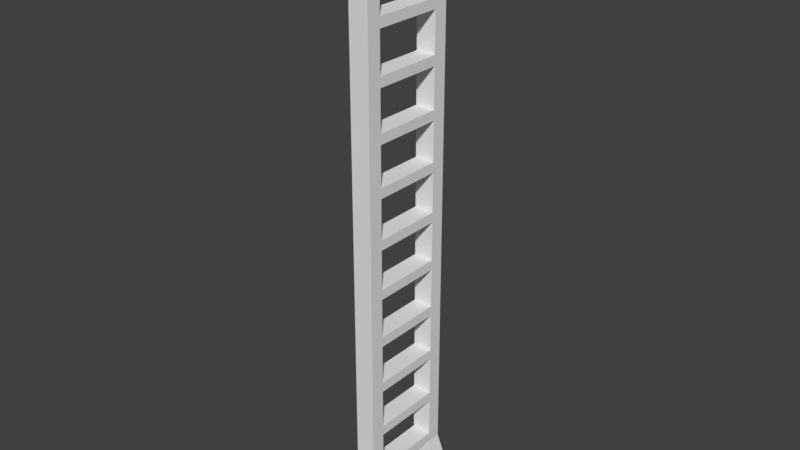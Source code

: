 # Source: Ladder.blend  (saved by Blender 2.78.0; exported with 4.5.12 LTS)
import bpy
from mathutils import Matrix  # noqa: F401  (used for matrix-valued properties, if any)

bpy.ops.wm.read_factory_settings(use_empty=True)
scene = bpy.context.scene
scene.name = 'Scene'

# ---- collections
col_collection_1 = bpy.data.collections.new('Collection 1'); scene.collection.children.link(col_collection_1)

# ---- materials (node trees are filled in below, after node groups)
mat_material_010 = bpy.data.materials.new('Material.010')
mat_material_010.alpha_threshold = 0.0
mat_material_010.use_transparent_shadow = False
mat_material_010.roughness = 0.5
mat_material_010.line_color = (0.0, 0.0, 0.0, 1.0)
mat_material_011 = bpy.data.materials.new('Material.011')
mat_material_011.alpha_threshold = 0.0
mat_material_011.use_transparent_shadow = False
mat_material_011.roughness = 0.5
mat_material_011.line_color = (0.0, 0.0, 0.0, 1.0)
mat_material_012 = bpy.data.materials.new('Material.012')
mat_material_012.alpha_threshold = 0.0
mat_material_012.use_transparent_shadow = False
mat_material_012.roughness = 0.5
mat_material_012.line_color = (0.0, 0.0, 0.0, 1.0)
mat_material_002 = bpy.data.materials.new('Material.002')
mat_material_002.alpha_threshold = 0.0
mat_material_002.use_transparent_shadow = False
mat_material_002.roughness = 0.5
mat_material_002.line_color = (0.0, 0.0, 0.0, 1.0)
mat_material = bpy.data.materials.new('Material')
mat_material.alpha_threshold = 0.0
mat_material.use_transparent_shadow = False
mat_material.roughness = 0.5
mat_material.line_color = (0.0, 0.0, 0.0, 1.0)
mat_material_001 = bpy.data.materials.new('Material.001')
mat_material_001.alpha_threshold = 0.0
mat_material_001.use_transparent_shadow = False
mat_material_001.roughness = 0.5
mat_material_001.line_color = (0.0, 0.0, 0.0, 1.0)
mat_material_013 = bpy.data.materials.new('Material.013')
mat_material_013.alpha_threshold = 0.0
mat_material_013.use_transparent_shadow = False
mat_material_013.roughness = 0.5
mat_material_013.line_color = (0.0, 0.0, 0.0, 1.0)
mat_material_014 = bpy.data.materials.new('Material.014')
mat_material_014.alpha_threshold = 0.0
mat_material_014.use_transparent_shadow = False
mat_material_014.roughness = 0.5
mat_material_014.line_color = (0.0, 0.0, 0.0, 1.0)
mat_material_015 = bpy.data.materials.new('Material.015')
mat_material_015.alpha_threshold = 0.0
mat_material_015.use_transparent_shadow = False
mat_material_015.roughness = 0.5
mat_material_015.line_color = (0.0, 0.0, 0.0, 1.0)
mat_material_016 = bpy.data.materials.new('Material.016')
mat_material_016.alpha_threshold = 0.0
mat_material_016.use_transparent_shadow = False
mat_material_016.roughness = 0.5
mat_material_016.line_color = (0.0, 0.0, 0.0, 1.0)
mat_material_017 = bpy.data.materials.new('Material.017')
mat_material_017.alpha_threshold = 0.0
mat_material_017.use_transparent_shadow = False
mat_material_017.roughness = 0.5
mat_material_017.line_color = (0.0, 0.0, 0.0, 1.0)
mat_material_018 = bpy.data.materials.new('Material.018')
mat_material_018.alpha_threshold = 0.0
mat_material_018.use_transparent_shadow = False
mat_material_018.roughness = 0.5
mat_material_018.line_color = (0.0, 0.0, 0.0, 1.0)

# ---- material node trees

# ---- world
world_world = bpy.data.worlds.new('World'); scene.world = world_world
world_world.color = (0.05088, 0.05088, 0.05088)
world_world.use_sun_shadow = False
world_world.sun_shadow_jitter_overblur = 0.0
world_world.cycles.sampling_method = 'MANUAL'

# ---- meshes
me_cube_008 = bpy.data.meshes.new('Cube.008')
me_cube_008.from_pydata([(1.0, 1.0, -25.5), (1.0, -1.0, -25.5), (-1.0, -1.0, -25.5), (-1.0, 1.0, -25.5), (1.0, 1.0, -24.5), (1.0, -1.0, -24.5), (-1.0, -1.0, -24.5), (-1.0, 1.0, -24.5), (1.0, -0.7107, -25.5), (-1.0, -0.7107, -25.5), (1.0, -0.7107, -24.5), (-1.0, -0.7107, -24.5), (-1.0, 0.7157, -25.5), (-1.0, 0.7157, -24.5), (1.0, 0.7157, -25.5), (1.0, 0.7157, -24.5), (1.0, 0.002523, -25.5), (1.0, 0.002523, -24.5), (-1.0, 0.002524, -25.5), (-1.0, 0.002524, -24.5), (1.0, 1.0, -20.5), (1.0, -1.0, -20.5), (-1.0, -1.0, -20.5), (-1.0, 1.0, -20.5), (1.0, 1.0, -19.5), (1.0, -1.0, -19.5), (-1.0, -1.0, -19.5), (-1.0, 1.0, -19.5), (1.0, -0.7107, -20.5), (-1.0, -0.7107, -20.5), (1.0, -0.7107, -19.5), (-1.0, -0.7107, -19.5), (-1.0, 0.7157, -20.5), (-1.0, 0.7157, -19.5), (1.0, 0.7157, -20.5), (1.0, 0.7157, -19.5), (1.0, 0.002523, -20.5), (1.0, 0.002523, -19.5), (-1.0, 0.002524, -20.5), (-1.0, 0.002524, -19.5), (1.0, 1.0, -15.5), (1.0, -1.0, -15.5), (-1.0, -1.0, -15.5), (-1.0, 1.0, -15.5), (1.0, 1.0, -14.5), (1.0, -1.0, -14.5), (-1.0, -1.0, -14.5), (-1.0, 1.0, -14.5), (1.0, -0.7107, -15.5), (-1.0, -0.7107, -15.5), (1.0, -0.7107, -14.5), (-1.0, -0.7107, -14.5), (-1.0, 0.7157, -15.5), (-1.0, 0.7157, -14.5), (1.0, 0.7157, -15.5), (1.0, 0.7157, -14.5), (1.0, 0.002523, -15.5), (1.0, 0.002523, -14.5), (-1.0, 0.002524, -15.5), (-1.0, 0.002524, -14.5), (1.0, 1.0, -10.5), (1.0, -1.0, -10.5), (-1.0, -1.0, -10.5), (-1.0, 1.0, -10.5), (1.0, -0.7107, -10.5), (-1.0, -0.7107, -10.5), (-1.0, 0.7157, -10.5), (1.0, 0.7157, -10.5), (1.0, 1.0, -9.5), (1.0, -1.0, -9.5), (-1.0, -1.0, -9.5), (-1.0, 1.0, -9.5), (1.0, -0.7107, -9.5), (-1.0, -0.7107, -9.5), (-1.0, 0.7157, -9.5), (1.0, 0.7157, -9.5), (1.0, 0.002523, -10.5), (1.0, 0.002523, -9.5), (-1.0, 0.002524, -10.5), (-1.0, 0.002524, -9.5), (1.0, 1.0, -5.5), (1.0, -1.0, -5.5), (-1.0, -1.0, -5.5), (-1.0, 1.0, -5.5), (1.0, 1.0, -4.5), (1.0, -1.0, -4.5), (-1.0, -1.0, -4.5), (-1.0, 1.0, -4.5), (1.0, -0.7107, -5.5), (-1.0, -0.7107, -5.5), (1.0, -0.7107, -4.5), (-1.0, -0.7107, -4.5), (-1.0, 0.7157, -5.5), (-1.0, 0.7157, -4.5), (1.0, 0.7157, -5.5), (1.0, 0.7157, -4.5), (1.0, 0.002523, -5.5), (1.0, 0.002523, -4.5), (-1.0, 0.002524, -5.5), (-1.0, 0.002524, -4.5), (1.0, 1.0, -0.5), (1.0, -1.0, -0.5), (-1.0, -1.0, -0.5), (-1.0, 1.0, -0.5), (1.0, 1.0, 0.5), (1.0, -1.0, 0.5), (-1.0, -1.0, 0.5), (-1.0, 1.0, 0.5), (1.0, -0.7107, -0.5), (-1.0, -0.7107, -0.5), (1.0, -0.7107, 0.5), (-1.0, -0.7107, 0.5), (-1.0, 0.7157, -0.5), (-1.0, 0.7157, 0.5), (1.0, 0.7157, -0.5), (1.0, 0.7157, 0.5), (1.0, 0.002523, -0.5), (1.0, 0.002523, 0.5), (-1.0, 0.002524, -0.5), (-1.0, 0.002524, 0.5), (1.5, 1.071, 4.803), (1.5, -1.072, 4.803), (-1.754, -1.072, 3.469), (-1.754, 1.071, 3.469), (1.5, -0.6384, 4.803), (-1.754, -0.6384, 3.469), (-1.754, 0.6447, 3.469), (1.5, 0.6447, 4.803), (1.0, 1.0, -55.5), (1.0, -1.0, -55.5), (-1.0, -1.0, -55.5), (-1.0, 1.0, -55.5), (1.0, 1.0, -54.5), (1.0, -1.0, -54.5), (-1.0, -1.0, -54.5), (-1.0, 1.0, -54.5), (1.0, -0.7107, -55.5), (-1.0, -0.7107, -55.5), (1.0, -0.7107, -54.5), (-1.0, -0.7107, -54.5), (-1.0, 0.7157, -55.5), (-1.0, 0.7157, -54.5), (1.0, 0.7157, -55.5), (1.0, 0.7157, -54.5), (1.0, 1.0, -50.5), (1.0, -1.0, -50.5), (-1.0, -1.0, -50.5), (-1.0, 1.0, -50.5), (1.0, 1.0, -49.5), (1.0, -1.0, -49.5), (-1.0, -1.0, -49.5), (-1.0, 1.0, -49.5), (1.0, -0.7107, -50.5), (-1.0, -0.7107, -50.5), (1.0, -0.7107, -49.5), (-1.0, -0.7107, -49.5), (-1.0, 0.7157, -50.5), (-1.0, 0.7157, -49.5), (1.0, 0.7157, -50.5), (1.0, 0.7157, -49.5), (1.0, 0.002523, -50.5), (1.0, 0.002523, -49.5), (-1.0, 0.002524, -50.5), (-1.0, 0.002524, -49.5), (1.0, 1.0, -45.5), (1.0, -1.0, -45.5), (-1.0, -1.0, -45.5), (-1.0, 1.0, -45.5), (1.0, 1.0, -44.5), (1.0, -1.0, -44.5), (-1.0, -1.0, -44.5), (-1.0, 1.0, -44.5), (1.0, -0.7107, -45.5), (-1.0, -0.7107, -45.5), (1.0, -0.7107, -44.5), (-1.0, -0.7107, -44.5), (-1.0, 0.7157, -45.5), (-1.0, 0.7157, -44.5), (1.0, 0.7157, -45.5), (1.0, 0.7157, -44.5), (1.0, 0.002523, -45.5), (1.0, 0.002523, -44.5), (-1.0, 0.002524, -45.5), (-1.0, 0.002524, -44.5), (1.0, 1.0, -40.5), (1.0, -1.0, -40.5), (-1.0, -1.0, -40.5), (-1.0, 1.0, -40.5), (1.0, -0.7107, -40.5), (-1.0, -0.7107, -40.5), (-1.0, 0.7157, -40.5), (1.0, 0.7157, -40.5), (1.0, 1.0, -39.5), (1.0, -1.0, -39.5), (-1.0, -1.0, -39.5), (-1.0, 1.0, -39.5), (1.0, -0.7107, -39.5), (-1.0, -0.7107, -39.5), (-1.0, 0.7157, -39.5), (1.0, 0.7157, -39.5), (1.0, 0.002523, -40.5), (1.0, 0.002523, -39.5), (-1.0, 0.002524, -40.5), (-1.0, 0.002524, -39.5), (1.0, 1.0, -35.5), (1.0, -1.0, -35.5), (-1.0, -1.0, -35.5), (-1.0, 1.0, -35.5), (1.0, 1.0, -34.5), (1.0, -1.0, -34.5), (-1.0, -1.0, -34.5), (-1.0, 1.0, -34.5), (1.0, -0.7107, -35.5), (-1.0, -0.7107, -35.5), (1.0, -0.7107, -34.5), (-1.0, -0.7107, -34.5), (-1.0, 0.7157, -35.5), (-1.0, 0.7157, -34.5), (1.0, 0.7157, -35.5), (1.0, 0.7157, -34.5), (1.0, 0.002523, -35.5), (1.0, 0.002523, -34.5), (-1.0, 0.002524, -35.5), (-1.0, 0.002524, -34.5), (1.0, 1.0, -30.5), (1.0, -1.0, -30.5), (-1.0, -1.0, -30.5), (-1.0, 1.0, -30.5), (1.0, 1.0, -29.5), (1.0, -1.0, -29.5), (-1.0, -1.0, -29.5), (-1.0, 1.0, -29.5), (1.0, -0.7107, -30.5), (-1.0, -0.7107, -30.5), (1.0, -0.7107, -29.5), (-1.0, -0.7107, -29.5), (-1.0, 0.7157, -30.5), (-1.0, 0.7157, -29.5), (1.0, 0.7157, -30.5), (1.0, 0.7157, -29.5), (1.0, 0.002523, -30.5), (1.0, 0.002523, -29.5), (-1.0, 0.002524, -30.5), (-1.0, 0.002524, -29.5)], [], [(8, 1, 2, 9), (10, 11, 29, 28), (8, 10, 5, 1), (1, 5, 6, 2), (12, 13, 7, 3), (4, 0, 3, 7), (2, 6, 11, 9), (16, 17, 10, 8), (17, 19, 11, 10), (16, 8, 9, 18), (0, 14, 12, 3), (7, 13, 32, 23), (0, 4, 15, 14), (18, 19, 13, 12), (9, 11, 19, 18), (14, 16, 18, 12), (15, 13, 19, 17), (14, 15, 17, 16), (28, 21, 22, 29), (25, 30, 48, 41), (28, 30, 25, 21), (21, 25, 26, 22), (32, 33, 27, 23), (24, 20, 23, 27), (22, 26, 31, 29), (36, 37, 30, 28), (37, 39, 31, 30), (36, 28, 29, 38), (20, 34, 32, 23), (26, 25, 41, 42), (20, 24, 35, 34), (38, 39, 33, 32), (29, 31, 39, 38), (34, 36, 38, 32), (35, 33, 39, 37), (34, 35, 37, 36), (6, 5, 21, 22), (5, 10, 28, 21), (11, 6, 22, 29), (4, 7, 23, 20), (13, 15, 34, 32), (15, 4, 20, 34), (48, 41, 42, 49), (47, 53, 66, 63), (48, 50, 45, 41), (41, 45, 46, 42), (52, 53, 47, 43), (44, 40, 43, 47), (42, 46, 51, 49), (56, 57, 50, 48), (57, 59, 51, 50), (56, 48, 49, 58), (40, 54, 52, 43), (51, 46, 62, 65), (40, 44, 55, 54), (58, 59, 53, 52), (49, 51, 59, 58), (54, 56, 58, 52), (55, 53, 59, 57), (54, 55, 57, 56), (31, 26, 42, 49), (27, 33, 52, 43), (24, 27, 43, 40), (30, 31, 49, 48), (33, 35, 54, 52), (35, 24, 40, 54), (64, 65, 62, 61), (60, 63, 66, 67), (44, 47, 63, 60), (50, 51, 65, 64), (53, 55, 67, 66), (55, 44, 60, 67), (46, 45, 61, 62), (45, 50, 64, 61), (72, 73, 89, 88), (64, 72, 69, 61), (61, 69, 70, 62), (66, 74, 71, 63), (68, 60, 63, 71), (62, 70, 73, 65), (76, 77, 72, 64), (77, 79, 73, 72), (76, 64, 65, 78), (71, 74, 92, 83), (60, 68, 75, 67), (78, 79, 74, 66), (65, 73, 79, 78), (67, 76, 78, 66), (75, 74, 79, 77), (67, 75, 77, 76), (88, 81, 82, 89), (85, 90, 108, 101), (88, 90, 85, 81), (81, 85, 86, 82), (92, 93, 87, 83), (84, 80, 83, 87), (82, 86, 91, 89), (96, 97, 90, 88), (97, 99, 91, 90), (96, 88, 89, 98), (80, 94, 92, 83), (86, 85, 101, 102), (80, 84, 95, 94), (98, 99, 93, 92), (89, 91, 99, 98), (94, 96, 98, 92), (95, 93, 99, 97), (94, 95, 97, 96), (70, 69, 81, 82), (69, 72, 88, 81), (73, 70, 82, 89), (68, 71, 83, 80), (74, 75, 94, 92), (75, 68, 80, 94), (108, 101, 102, 109), (107, 113, 126, 123), (108, 110, 105, 101), (101, 105, 106, 102), (112, 113, 107, 103), (104, 100, 103, 107), (102, 106, 111, 109), (116, 117, 110, 108), (117, 119, 111, 110), (116, 108, 109, 118), (100, 114, 112, 103), (111, 106, 122, 125), (100, 104, 115, 114), (118, 119, 113, 112), (109, 111, 119, 118), (114, 116, 118, 112), (115, 113, 119, 117), (114, 115, 117, 116), (91, 86, 102, 109), (87, 93, 112, 103), (84, 87, 103, 100), (90, 91, 109, 108), (93, 95, 114, 112), (95, 84, 100, 114), (124, 125, 122, 121), (120, 123, 126, 127), (104, 107, 123, 120), (110, 111, 125, 124), (113, 115, 127, 126), (115, 104, 120, 127), (106, 105, 121, 122), (105, 110, 124, 121), (136, 129, 130, 137), (138, 139, 153, 152), (136, 138, 133, 129), (129, 133, 134, 130), (140, 141, 135, 131), (132, 128, 131, 135), (130, 134, 139, 137), (128, 142, 140, 131), (135, 141, 156, 147), (128, 132, 143, 142), (152, 145, 146, 153), (149, 154, 172, 165), (152, 154, 149, 145), (145, 149, 150, 146), (156, 157, 151, 147), (148, 144, 147, 151), (146, 150, 155, 153), (160, 161, 154, 152), (161, 163, 155, 154), (160, 152, 153, 162), (144, 158, 156, 147), (150, 149, 165, 166), (144, 148, 159, 158), (162, 163, 157, 156), (153, 155, 163, 162), (158, 160, 162, 156), (159, 157, 163, 161), (158, 159, 161, 160), (134, 133, 145, 146), (133, 138, 152, 145), (139, 134, 146, 153), (132, 135, 147, 144), (141, 143, 158, 156), (143, 132, 144, 158), (172, 165, 166, 173), (171, 177, 190, 187), (172, 174, 169, 165), (165, 169, 170, 166), (176, 177, 171, 167), (168, 164, 167, 171), (166, 170, 175, 173), (180, 181, 174, 172), (181, 183, 175, 174), (180, 172, 173, 182), (164, 178, 176, 167), (175, 170, 186, 189), (164, 168, 179, 178), (182, 183, 177, 176), (173, 175, 183, 182), (178, 180, 182, 176), (179, 177, 183, 181), (178, 179, 181, 180), (155, 150, 166, 173), (151, 157, 176, 167), (148, 151, 167, 164), (154, 155, 173, 172), (157, 159, 178, 176), (159, 148, 164, 178), (188, 189, 186, 185), (184, 187, 190, 191), (168, 171, 187, 184), (174, 175, 189, 188), (177, 179, 191, 190), (179, 168, 184, 191), (170, 169, 185, 186), (169, 174, 188, 185), (196, 197, 213, 212), (188, 196, 193, 185), (185, 193, 194, 186), (190, 198, 195, 187), (192, 184, 187, 195), (186, 194, 197, 189), (200, 201, 196, 188), (201, 203, 197, 196), (200, 188, 189, 202), (195, 198, 216, 207), (184, 192, 199, 191), (202, 203, 198, 190), (189, 197, 203, 202), (191, 200, 202, 190), (199, 198, 203, 201), (191, 199, 201, 200), (212, 205, 206, 213), (209, 214, 232, 225), (212, 214, 209, 205), (205, 209, 210, 206), (216, 217, 211, 207), (208, 204, 207, 211), (206, 210, 215, 213), (220, 221, 214, 212), (221, 223, 215, 214), (220, 212, 213, 222), (204, 218, 216, 207), (210, 209, 225, 226), (204, 208, 219, 218), (222, 223, 217, 216), (213, 215, 223, 222), (218, 220, 222, 216), (219, 217, 223, 221), (218, 219, 221, 220), (194, 193, 205, 206), (193, 196, 212, 205), (197, 194, 206, 213), (192, 195, 207, 204), (198, 199, 218, 216), (199, 192, 204, 218), (232, 225, 226, 233), (231, 237, 12, 3), (232, 234, 229, 225), (225, 229, 230, 226), (236, 237, 231, 227), (228, 224, 227, 231), (226, 230, 235, 233), (240, 241, 234, 232), (241, 243, 235, 234), (240, 232, 233, 242), (224, 238, 236, 227), (235, 230, 2, 9), (224, 228, 239, 238), (242, 243, 237, 236), (233, 235, 243, 242), (238, 240, 242, 236), (239, 237, 243, 241), (238, 239, 241, 240), (215, 210, 226, 233), (211, 217, 236, 227), (208, 211, 227, 224), (214, 215, 233, 232), (217, 219, 238, 236), (219, 208, 224, 238), (228, 231, 3, 0), (234, 235, 9, 8), (237, 239, 14, 12), (239, 228, 0, 14), (230, 229, 1, 2), (229, 234, 8, 1), (143, 141, 140, 142), (139, 138, 136, 137)])
me_cube_008.polygons.foreach_set('material_index', [4, 4, 4, 4, 4, 4, 4, 4, 4, 4, 4, 4, 4, 4, 4, 4, 4, 4, 5, 5, 5, 5, 5, 5, 5, 5, 5, 5, 5, 5, 5, 5, 5, 5, 5, 5, 4, 4, 4, 4, 4, 4, 3, 3, 3, 3, 3, 3, 3, 3, 3, 3, 3, 3, 3, 3, 3, 3, 3, 3, 5, 5, 5, 5, 5, 5, 3, 3, 3, 3, 3, 3, 3, 3, 1, 1, 1, 1, 1, 1, 1, 1, 1, 1, 1, 1, 1, 1, 1, 1, 2, 2, 2, 2, 2, 2, 2, 2, 2, 2, 2, 2, 2, 2, 2, 2, 2, 2, 1, 1, 1, 1, 1, 1, 0, 0, 0, 0, 0, 0, 0, 0, 0, 0, 0, 0, 0, 0, 0, 0, 0, 0, 2, 2, 2, 2, 2, 2, 0, 0, 0, 0, 0, 0, 0, 0, 10, 10, 10, 10, 10, 10, 10, 10, 10, 10, 11, 11, 11, 11, 11, 11, 11, 11, 11, 11, 11, 11, 11, 11, 11, 11, 11, 11, 10, 10, 10, 10, 10, 10, 9, 9, 9, 9, 9, 9, 9, 9, 9, 9, 9, 9, 9, 9, 9, 9, 9, 9, 11, 11, 11, 11, 11, 11, 9, 9, 9, 9, 9, 9, 9, 9, 7, 7, 7, 7, 7, 7, 7, 7, 7, 7, 7, 7, 7, 7, 7, 7, 8, 8, 8, 8, 8, 8, 8, 8, 8, 8, 8, 8, 8, 8, 8, 8, 8, 8, 7, 7, 7, 7, 7, 7, 6, 6, 6, 6, 6, 6, 6, 6, 6, 6, 6, 6, 6, 6, 6, 6, 6, 6, 8, 8, 8, 8, 8, 8, 6, 6, 6, 6, 6, 6, 10, 10])
_uv = me_cube_008.uv_layers.new(name='UVMap')
_uv.uv.foreach_set('vector', [0.9291, 0.2421, 0.9411, 0.2421, 0.9411, 0.2753, 0.9291, 0.2753, 0.7758, 0.3416, 0.6931, 0.3416, 0.6931, 0.2753, 0.7758, 0.2753, 0.283, 0.4973, 0.283, 0.5139, 0.271, 0.5139, 0.271, 0.4973, 0.2577, 0.4976, 0.2574, 0.5142, 0.1748, 0.5139, 0.1751, 0.4973, 0.3713, 0.4973, 0.3713, 0.5139, 0.3595, 0.5139, 0.3595, 0.4973, 0.1234, 0.4858, 0.1237, 0.5024, 0.04109, 0.5027, 0.04075, 0.4861, 0.4422, 0.4973, 0.4422, 0.5139, 0.4302, 0.5139, 0.4302, 0.4973, 0.3124, 0.4973, 0.3124, 0.5139, 0.283, 0.5139, 0.283, 0.4973, 0.5336, 0.3582, 0.5336, 0.3913, 0.5041, 0.3913, 0.5041, 0.3582, 0.8996, 0.2421, 0.9291, 0.2421, 0.9291, 0.2753, 0.8996, 0.2753, 0.8584, 0.2421, 0.8702, 0.2421, 0.8702, 0.2753, 0.8584, 0.2753, 0.3595, 0.5139, 0.3713, 0.5139, 0.3713, 0.5802, 0.3595, 0.5802, 0.3537, 0.4973, 0.3537, 0.5139, 0.3419, 0.5139, 0.3419, 0.4973, 0.4008, 0.4973, 0.4008, 0.5139, 0.3713, 0.5139, 0.3713, 0.4973, 0.4302, 0.4973, 0.4302, 0.5139, 0.4008, 0.5139, 0.4008, 0.4973, 0.8702, 0.2421, 0.8996, 0.2421, 0.8996, 0.2753, 0.8702, 0.2753, 0.5631, 0.3582, 0.5631, 0.3913, 0.5336, 0.3913, 0.5336, 0.3582, 0.3419, 0.4973, 0.3419, 0.5139, 0.3124, 0.5139, 0.3124, 0.4973, 0.9291, 0.1427, 0.9411, 0.1427, 0.9411, 0.1758, 0.9291, 0.1758, 0.271, 0.5968, 0.283, 0.5968, 0.283, 0.6631, 0.271, 0.6631, 0.283, 0.5802, 0.283, 0.5968, 0.271, 0.5968, 0.271, 0.5802, 0.256, 0.5805, 0.2557, 0.5971, 0.173, 0.5968, 0.1734, 0.5802, 0.3713, 0.5802, 0.3713, 0.5968, 0.3595, 0.5968, 0.3595, 0.5802, 0.1217, 0.4029, 0.122, 0.4195, 0.03938, 0.4198, 0.03903, 0.4032, 0.4422, 0.5802, 0.4422, 0.5968, 0.4302, 0.5968, 0.4302, 0.5802, 0.3124, 0.5802, 0.3124, 0.5968, 0.283, 0.5968, 0.283, 0.5802, 0.8879, 0.3416, 0.8879, 0.3747, 0.8584, 0.3747, 0.8584, 0.3416, 0.8996, 0.1427, 0.9291, 0.1427, 0.9291, 0.1758, 0.8996, 0.1758, 0.8584, 0.1427, 0.8702, 0.1427, 0.8702, 0.1758, 0.8584, 0.1758, 0.173, 0.5968, 0.2557, 0.5971, 0.2543, 0.6634, 0.1717, 0.6631, 0.3537, 0.5802, 0.3537, 0.5968, 0.3419, 0.5968, 0.3419, 0.5802, 0.4008, 0.5802, 0.4008, 0.5968, 0.3713, 0.5968, 0.3713, 0.5802, 0.4302, 0.5802, 0.4302, 0.5968, 0.4008, 0.5968, 0.4008, 0.5802, 0.8702, 0.1427, 0.8996, 0.1427, 0.8996, 0.1758, 0.8702, 0.1758, 0.9174, 0.3416, 0.9174, 0.3747, 0.8879, 0.3747, 0.8879, 0.3416, 0.3419, 0.5802, 0.3419, 0.5968, 0.3124, 0.5968, 0.3124, 0.5802, 0.1748, 0.5139, 0.2574, 0.5142, 0.256, 0.5805, 0.1734, 0.5802, 0.271, 0.5139, 0.283, 0.5139, 0.283, 0.5802, 0.271, 0.5802, 0.4302, 0.5139, 0.4422, 0.5139, 0.4422, 0.5802, 0.4302, 0.5802, 0.1234, 0.4858, 0.04075, 0.4861, 0.03938, 0.4198, 0.122, 0.4195, 0.7758, 0.209, 0.6931, 0.209, 0.6931, 0.1427, 0.7758, 0.1427, 0.3419, 0.5139, 0.3537, 0.5139, 0.3537, 0.5802, 0.3419, 0.5802, 0.8465, 0.3416, 0.8584, 0.3416, 0.8584, 0.3747, 0.8465, 0.3747, 0.3595, 0.6797, 0.3713, 0.6797, 0.3713, 0.746, 0.3595, 0.746, 0.283, 0.6631, 0.283, 0.6797, 0.271, 0.6797, 0.271, 0.6631, 0.2543, 0.6634, 0.254, 0.6799, 0.1713, 0.6797, 0.1717, 0.6631, 0.3713, 0.6631, 0.3713, 0.6797, 0.3595, 0.6797, 0.3595, 0.6631, 0.12, 0.3201, 0.1203, 0.3366, 0.03766, 0.3369, 0.03732, 0.3203, 0.4422, 0.6631, 0.4422, 0.6797, 0.4302, 0.6797, 0.4302, 0.6631, 0.3124, 0.6631, 0.3124, 0.6797, 0.283, 0.6797, 0.283, 0.6631, 0.9705, 0.1427, 0.9705, 0.1758, 0.9411, 0.1758, 0.9411, 0.1427, 0.817, 0.3416, 0.8465, 0.3416, 0.8465, 0.3747, 0.817, 0.3747, 0.7758, 0.3416, 0.7875, 0.3416, 0.7875, 0.3747, 0.7758, 0.3747, 0.4302, 0.6797, 0.4422, 0.6797, 0.4422, 0.746, 0.4302, 0.746, 0.3537, 0.6631, 0.3537, 0.6797, 0.3419, 0.6797, 0.3419, 0.6631, 0.4008, 0.6631, 0.4008, 0.6797, 0.3713, 0.6797, 0.3713, 0.6631, 0.4302, 0.6631, 0.4302, 0.6797, 0.4008, 0.6797, 0.4008, 0.6631, 0.7875, 0.3416, 0.817, 0.3416, 0.817, 0.3747, 0.7875, 0.3747, 1.0, 0.1427, 1.0, 0.1758, 0.9705, 0.1758, 0.9705, 0.1427, 0.3419, 0.6631, 0.3419, 0.6797, 0.3124, 0.6797, 0.3124, 0.6631, 0.4302, 0.5968, 0.4422, 0.5968, 0.4422, 0.6631, 0.4302, 0.6631, 0.3595, 0.5968, 0.3713, 0.5968, 0.3713, 0.6631, 0.3595, 0.6631, 0.1217, 0.4029, 0.03903, 0.4032, 0.03766, 0.3369, 0.1203, 0.3366, 0.8584, 0.209, 0.7758, 0.209, 0.7758, 0.1427, 0.8584, 0.1427, 0.7758, 0.2753, 0.6931, 0.2753, 0.6931, 0.209, 0.7758, 0.209, 0.3419, 0.5968, 0.3537, 0.5968, 0.3537, 0.6631, 0.3419, 0.6631, 0.575, 0.3582, 0.575, 0.3913, 0.5631, 0.3913, 0.5631, 0.3582, 0.5985, 0.3582, 0.5985, 0.3913, 0.5868, 0.3913, 0.5868, 0.3582, 0.12, 0.3201, 0.03732, 0.3203, 0.03595, 0.254, 0.1186, 0.2537, 0.6105, 0.2753, 0.6931, 0.2753, 0.6931, 0.3416, 0.6105, 0.3416, 0.6105, 0.2919, 0.5278, 0.2919, 0.5278, 0.2255, 0.6105, 0.2255, 0.3419, 0.6797, 0.3537, 0.6797, 0.3537, 0.746, 0.3419, 0.746, 0.1713, 0.6797, 0.254, 0.6799, 0.2526, 0.7463, 0.17, 0.746, 0.271, 0.6797, 0.283, 0.6797, 0.283, 0.746, 0.271, 0.746, 0.7758, 0.2753, 0.8584, 0.2753, 0.8584, 0.3416, 0.7758, 0.3416, 0.283, 0.746, 0.283, 0.7626, 0.271, 0.7626, 0.271, 0.746, 0.2526, 0.7463, 0.2523, 0.7628, 0.1696, 0.7626, 0.17, 0.746, 0.3713, 0.746, 0.3713, 0.7626, 0.3595, 0.7626, 0.3595, 0.746, 0.1183, 0.2372, 0.1186, 0.2537, 0.03595, 0.254, 0.03561, 0.2374, 0.4422, 0.746, 0.4422, 0.7626, 0.4302, 0.7626, 0.4302, 0.746, 0.3124, 0.746, 0.3124, 0.7626, 0.283, 0.7626, 0.283, 0.746, 0.9397, 0.1326, 0.9397, 0.09947, 0.9692, 0.09947, 0.9692, 0.1326, 0.8879, 0.3416, 0.8584, 0.3416, 0.8584, 0.3084, 0.8879, 0.3084, 0.3595, 0.7626, 0.3713, 0.7626, 0.3713, 0.8289, 0.3595, 0.8289, 0.3537, 0.746, 0.3537, 0.7626, 0.3419, 0.7626, 0.3419, 0.746, 0.4008, 0.746, 0.4008, 0.7626, 0.3713, 0.7626, 0.3713, 0.746, 0.4302, 0.746, 0.4302, 0.7626, 0.4008, 0.7626, 0.4008, 0.746, 0.9174, 0.3416, 0.8879, 0.3416, 0.8879, 0.3084, 0.9174, 0.3084, 0.9102, 0.1326, 0.9102, 0.09947, 0.9397, 0.09947, 0.9397, 0.1326, 0.3419, 0.746, 0.3419, 0.7626, 0.3124, 0.7626, 0.3124, 0.746, 0.9291, 0.209, 0.9411, 0.209, 0.9411, 0.2421, 0.9291, 0.2421, 0.271, 0.8455, 0.283, 0.8455, 0.283, 0.9118, 0.271, 0.9118, 0.283, 0.8289, 0.283, 0.8455, 0.271, 0.8455, 0.271, 0.8289, 0.2509, 0.8291, 0.2506, 0.8457, 0.1679, 0.8454, 0.1683, 0.8289, 0.3713, 0.8289, 0.3713, 0.8455, 0.3595, 0.8455, 0.3595, 0.8289, 0.1165, 0.1543, 0.1169, 0.1709, 0.03424, 0.1711, 0.0339, 0.1546, 0.4422, 0.8289, 0.4422, 0.8455, 0.4302, 0.8455, 0.4302, 0.8289, 0.3124, 0.8289, 0.3124, 0.8455, 0.283, 0.8455, 0.283, 0.8289, 0.9397, 0.03314, 0.9397, 0.06629, 0.9102, 0.06629, 0.9102, 0.03314, 0.8996, 0.209, 0.9291, 0.209, 0.9291, 0.2421, 0.8996, 0.2421, 0.8584, 0.209, 0.8702, 0.209, 0.8702, 0.2421, 0.8584, 0.2421, 0.1679, 0.8454, 0.2506, 0.8457, 0.2492, 0.912, 0.1665, 0.9118, 0.3537, 0.8289, 0.3537, 0.8455, 0.3419, 0.8455, 0.3419, 0.8289, 0.4008, 0.8289, 0.4008, 0.8455, 0.3713, 0.8455, 0.3713, 0.8289, 0.4302, 0.8289, 0.4302, 0.8455, 0.4008, 0.8455, 0.4008, 0.8289, 0.8702, 0.209, 0.8996, 0.209, 0.8996, 0.2421, 0.8702, 0.2421, 0.9692, 0.03314, 0.9692, 0.06629, 0.9397, 0.06629, 0.9397, 0.03314, 0.3419, 0.8289, 0.3419, 0.8455, 0.3124, 0.8455, 0.3124, 0.8289, 0.1696, 0.7626, 0.2523, 0.7628, 0.2509, 0.8291, 0.1683, 0.8289, 0.271, 0.7626, 0.283, 0.7626, 0.283, 0.8289, 0.271, 0.8289, 0.4302, 0.7626, 0.4422, 0.7626, 0.4422, 0.8289, 0.4302, 0.8289, 0.1183, 0.2372, 0.03561, 0.2374, 0.03424, 0.1711, 0.1169, 0.1709, 0.7449, 0.1326, 0.6623, 0.1326, 0.6623, 0.06631, 0.7449, 0.06631, 0.3419, 0.7626, 0.3537, 0.7626, 0.3537, 0.8289, 0.3419, 0.8289, 0.9291, 0.1758, 0.9411, 0.1758, 0.9411, 0.209, 0.9291, 0.209, 0.3595, 0.9283, 0.3713, 0.9283, 0.3742, 0.9776, 0.3566, 0.9776, 0.283, 0.9118, 0.283, 0.9284, 0.271, 0.9284, 0.271, 0.9118, 0.2492, 0.912, 0.2488, 0.9286, 0.1662, 0.9283, 0.1665, 0.9118, 0.3713, 0.9118, 0.3713, 0.9283, 0.3595, 0.9283, 0.3595, 0.9118, 0.1148, 0.0714, 0.1152, 0.08797, 0.03252, 0.08825, 0.03218, 0.07167, 0.4422, 0.9118, 0.4422, 0.9283, 0.4302, 0.9283, 0.4302, 0.9118, 0.3124, 0.9118, 0.3124, 0.9284, 0.283, 0.9284, 0.283, 0.9118, 0.9397, 0.06631, 0.9397, 0.09945, 0.9102, 0.09945, 0.9102, 0.06631, 0.8996, 0.1758, 0.9291, 0.1758, 0.9291, 0.209, 0.8996, 0.209, 0.8584, 0.1758, 0.8702, 0.1758, 0.8702, 0.209, 0.8584, 0.209, 0.4302, 0.9283, 0.4422, 0.9283, 0.4452, 0.9776, 0.4272, 0.9776, 0.3537, 0.9118, 0.3537, 0.9284, 0.3419, 0.9284, 0.3419, 0.9118, 0.4008, 0.9118, 0.4008, 0.9283, 0.3713, 0.9283, 0.3713, 0.9118, 0.4302, 0.9118, 0.4302, 0.9283, 0.4008, 0.9283, 0.4008, 0.9118, 0.8702, 0.1758, 0.8996, 0.1758, 0.8996, 0.209, 0.8702, 0.209, 0.9692, 0.06631, 0.9692, 0.09945, 0.9397, 0.09945, 0.9397, 0.06631, 0.3419, 0.9118, 0.3419, 0.9284, 0.3124, 0.9284, 0.3124, 0.9118, 0.4302, 0.8455, 0.4422, 0.8455, 0.4422, 0.9118, 0.4302, 0.9118, 0.3595, 0.8455, 0.3713, 0.8455, 0.3713, 0.9118, 0.3595, 0.9118, 0.1165, 0.1543, 0.0339, 0.1546, 0.03252, 0.08825, 0.1152, 0.08797, 0.4452, 0.2919, 0.5278, 0.2919, 0.5278, 0.3582, 0.4452, 0.3582, 0.7449, 0.0, 0.8276, 1.581e-08, 0.8276, 0.06631, 0.7449, 0.06631, 0.3419, 0.8455, 0.3537, 0.8455, 0.3537, 0.9118, 0.3419, 0.9118, 0.9411, 0.2303, 0.9411, 0.1758, 0.959, 0.1758, 0.959, 0.2303, 0.959, 0.2303, 0.959, 0.1758, 0.9766, 0.1758, 0.9766, 0.2303, 0.1148, 0.0714, 0.03218, 0.07167, 0.0, 0.02255, 0.134, 0.0, 0.559, 0.1427, 0.4763, 0.1427, 0.4452, 0.09344, 0.5796, 0.07133, 0.5485, 0.07133, 0.4658, 0.07133, 0.4452, 0.0, 0.5796, 0.02211, 0.3419, 0.9284, 0.3537, 0.9284, 0.3566, 0.9997, 0.339, 0.9997, 0.1662, 0.9283, 0.2488, 0.9286, 0.268, 1.0, 0.134, 0.9774, 0.271, 0.9284, 0.283, 0.9284, 0.286, 0.9997, 0.268, 0.9997, 0.953, 0.2635, 0.9411, 0.2635, 0.9411, 0.2303, 0.953, 0.2303, 0.6105, 0.209, 0.5278, 0.209, 0.5278, 0.1427, 0.6105, 0.1427, 0.283, 0.0, 0.283, 0.01658, 0.271, 0.01658, 0.271, 0.0, 0.268, 0.0002749, 0.2677, 0.01685, 0.185, 0.01658, 0.1854, 0.0, 0.3713, 0.0, 0.3713, 0.01658, 0.3595, 0.01658, 0.3595, 0.0, 0.1337, 0.9831, 0.134, 0.9997, 0.05137, 1.0, 0.05103, 0.9834, 0.4422, 0.0, 0.4422, 0.01658, 0.4302, 0.01658, 0.4302, 0.0, 0.5868, 0.3913, 0.575, 0.3913, 0.575, 0.3582, 0.5868, 0.3582, 0.3595, 0.01658, 0.3713, 0.01658, 0.3713, 0.08289, 0.3595, 0.08289, 0.3537, 0.0, 0.3537, 0.01658, 0.3419, 0.01658, 0.3419, 0.0, 0.9102, 0.09467, 0.9102, 0.09947, 0.8276, 0.09947, 0.8276, 0.09467, 0.271, 0.09947, 0.283, 0.09947, 0.283, 0.1658, 0.271, 0.1658, 0.283, 0.08289, 0.283, 0.09947, 0.271, 0.09947, 0.271, 0.08289, 0.2663, 0.08316, 0.266, 0.09974, 0.1833, 0.09946, 0.1837, 0.08289, 0.3713, 0.08289, 0.3713, 0.09946, 0.3595, 0.09946, 0.3595, 0.08289, 0.132, 0.9003, 0.1323, 0.9168, 0.04966, 0.9171, 0.04931, 0.9005, 0.4422, 0.08289, 0.4422, 0.09946, 0.4302, 0.09946, 0.4302, 0.08289, 0.3124, 0.08289, 0.3124, 0.09947, 0.283, 0.09947, 0.283, 0.08289, 0.9468, 0.3747, 0.9468, 0.3416, 0.9763, 0.3416, 0.9763, 0.3747, 0.9102, 0.08285, 0.9102, 0.09467, 0.8276, 0.09467, 0.8276, 0.08285, 0.9102, 0.06631, 0.9102, 0.07102, 0.8276, 0.07102, 0.8276, 0.06631, 0.1833, 0.09946, 0.266, 0.09974, 0.2646, 0.166, 0.182, 0.1658, 0.3537, 0.08289, 0.3537, 0.09947, 0.3419, 0.09947, 0.3419, 0.08289, 0.4008, 0.08289, 0.4008, 0.09946, 0.3713, 0.09946, 0.3713, 0.08289, 0.4302, 0.08289, 0.4302, 0.09946, 0.4008, 0.09946, 0.4008, 0.08289, 0.9102, 0.07102, 0.9102, 0.08285, 0.8276, 0.08285, 0.8276, 0.07102, 0.9174, 0.3747, 0.9174, 0.3416, 0.9468, 0.3416, 0.9468, 0.3747, 0.3419, 0.08289, 0.3419, 0.09947, 0.3124, 0.09947, 0.3124, 0.08289, 0.185, 0.01658, 0.2677, 0.01685, 0.2663, 0.08316, 0.1837, 0.08289, 0.271, 0.01658, 0.283, 0.01658, 0.283, 0.08289, 0.271, 0.08289, 0.4302, 0.01658, 0.4422, 0.01658, 0.4422, 0.08289, 0.4302, 0.08289, 0.1337, 0.9831, 0.05103, 0.9834, 0.04966, 0.9171, 0.1323, 0.9168, 0.5278, 0.209, 0.4452, 0.209, 0.4452, 0.1427, 0.5278, 0.1427, 0.3419, 0.01658, 0.3537, 0.01658, 0.3537, 0.08289, 0.3419, 0.08289, 0.9102, 0.1278, 0.9102, 0.1326, 0.8276, 0.1326, 0.8276, 0.1278, 0.3595, 0.1824, 0.3713, 0.1824, 0.3713, 0.2487, 0.3595, 0.2487, 0.283, 0.1658, 0.283, 0.1824, 0.271, 0.1824, 0.271, 0.1658, 0.2646, 0.166, 0.2643, 0.1826, 0.1816, 0.1824, 0.182, 0.1658, 0.3713, 0.1658, 0.3713, 0.1824, 0.3595, 0.1824, 0.3595, 0.1658, 0.1302, 0.8174, 0.1306, 0.834, 0.04794, 0.8342, 0.0476, 0.8176, 0.4422, 0.1658, 0.4422, 0.1824, 0.4302, 0.1824, 0.4302, 0.1658, 0.3124, 0.1658, 0.3124, 0.1824, 0.283, 0.1824, 0.283, 0.1658, 0.4746, 0.3913, 0.4746, 0.3582, 0.5041, 0.3582, 0.5041, 0.3913, 0.9102, 0.116, 0.9102, 0.1278, 0.8276, 0.1278, 0.8276, 0.116, 0.9102, 0.09947, 0.9102, 0.1042, 0.8276, 0.1042, 0.8276, 0.09947, 0.4302, 0.1824, 0.4422, 0.1824, 0.4422, 0.2487, 0.4302, 0.2487, 0.3537, 0.1658, 0.3537, 0.1824, 0.3419, 0.1824, 0.3419, 0.1658, 0.4008, 0.1658, 0.4008, 0.1824, 0.3713, 0.1824, 0.3713, 0.1658, 0.4302, 0.1658, 0.4302, 0.1824, 0.4008, 0.1824, 0.4008, 0.1658, 0.9102, 0.1042, 0.9102, 0.116, 0.8276, 0.116, 0.8276, 0.1042, 0.4452, 0.3913, 0.4452, 0.3582, 0.4746, 0.3582, 0.4746, 0.3913, 0.3419, 0.1658, 0.3419, 0.1824, 0.3124, 0.1824, 0.3124, 0.1658, 0.4302, 0.09946, 0.4422, 0.09946, 0.4422, 0.1658, 0.4302, 0.1658, 0.3595, 0.09946, 0.3713, 0.09946, 0.3713, 0.1658, 0.3595, 0.1658, 0.132, 0.9003, 0.04931, 0.9005, 0.04794, 0.8342, 0.1306, 0.834, 0.8276, 0.0, 0.9102, 0.0, 0.9102, 0.06631, 0.8276, 0.06631, 0.5278, 0.2919, 0.4452, 0.2919, 0.4452, 0.2255, 0.5278, 0.2255, 0.3419, 0.09947, 0.3537, 0.09947, 0.3537, 0.1658, 0.3419, 0.1658, 0.965, 0.2303, 0.965, 0.2635, 0.953, 0.2635, 0.953, 0.2303, 0.6103, 0.3582, 0.6103, 0.3913, 0.5985, 0.3913, 0.5985, 0.3582, 0.1302, 0.8174, 0.0476, 0.8176, 0.04623, 0.7513, 0.1289, 0.7511, 0.7449, 0.06631, 0.8276, 0.06631, 0.8276, 0.1326, 0.7449, 0.1326, 0.7449, 0.06631, 0.6623, 0.06631, 0.6623, 6.324e-08, 0.7449, 0.0, 0.3419, 0.1824, 0.3537, 0.1824, 0.3537, 0.2487, 0.3419, 0.2487, 0.1816, 0.1824, 0.2643, 0.1826, 0.2629, 0.2489, 0.1802, 0.2487, 0.271, 0.1824, 0.283, 0.1824, 0.283, 0.2487, 0.271, 0.2487, 0.8584, 0.2753, 0.7758, 0.2753, 0.7758, 0.209, 0.8584, 0.209, 0.283, 0.2487, 0.283, 0.2652, 0.271, 0.2652, 0.271, 0.2487, 0.2629, 0.2489, 0.2625, 0.2655, 0.1799, 0.2652, 0.1802, 0.2487, 0.3713, 0.2487, 0.3713, 0.2652, 0.3595, 0.2652, 0.3595, 0.2487, 0.1285, 0.7345, 0.1289, 0.7511, 0.04623, 0.7513, 0.04589, 0.7348, 0.4422, 0.2487, 0.4422, 0.2652, 0.4302, 0.2652, 0.4302, 0.2487, 0.3124, 0.2487, 0.3124, 0.2652, 0.283, 0.2652, 0.283, 0.2487, 0.9468, 0.3416, 0.9468, 0.3084, 0.9763, 0.3084, 0.9763, 0.3416, 0.8879, 0.2753, 0.9174, 0.2753, 0.9174, 0.3084, 0.8879, 0.3084, 0.3595, 0.2652, 0.3713, 0.2652, 0.3713, 0.3315, 0.3595, 0.3315, 0.3537, 0.2487, 0.3537, 0.2652, 0.3419, 0.2652, 0.3419, 0.2487, 0.4008, 0.2487, 0.4008, 0.2652, 0.3713, 0.2652, 0.3713, 0.2487, 0.4302, 0.2487, 0.4302, 0.2652, 0.4008, 0.2652, 0.4008, 0.2487, 0.8584, 0.2753, 0.8879, 0.2753, 0.8879, 0.3084, 0.8584, 0.3084, 0.9174, 0.3416, 0.9174, 0.3084, 0.9468, 0.3084, 0.9468, 0.3416, 0.3419, 0.2487, 0.3419, 0.2652, 0.3124, 0.2652, 0.3124, 0.2487, 0.6931, 0.37, 0.6931, 0.3747, 0.6105, 0.3747, 0.6105, 0.37, 0.271, 0.3481, 0.283, 0.3481, 0.283, 0.4144, 0.271, 0.4144, 0.283, 0.3316, 0.283, 0.3481, 0.271, 0.3481, 0.271, 0.3316, 0.2612, 0.3318, 0.2608, 0.3484, 0.1782, 0.3481, 0.1785, 0.3315, 0.3713, 0.3315, 0.3713, 0.3481, 0.3595, 0.3481, 0.3595, 0.3315, 0.1268, 0.6516, 0.1272, 0.6682, 0.04452, 0.6685, 0.04417, 0.6519, 0.4422, 0.3315, 0.4422, 0.3481, 0.4302, 0.3481, 0.4302, 0.3315, 0.3124, 0.3316, 0.3124, 0.3481, 0.283, 0.3481, 0.283, 0.3316, 0.9468, 0.3084, 0.9468, 0.2753, 0.9763, 0.2753, 0.9763, 0.3084, 0.6931, 0.3581, 0.6931, 0.37, 0.6105, 0.37, 0.6105, 0.3581, 0.6931, 0.3416, 0.6931, 0.3463, 0.6105, 0.3463, 0.6105, 0.3416, 0.1782, 0.3481, 0.2608, 0.3484, 0.2595, 0.4147, 0.1768, 0.4144, 0.3537, 0.3316, 0.3537, 0.3481, 0.3419, 0.3481, 0.3419, 0.3316, 0.4008, 0.3315, 0.4008, 0.3481, 0.3713, 0.3481, 0.3713, 0.3315, 0.4302, 0.3315, 0.4302, 0.3481, 0.4008, 0.3481, 0.4008, 0.3315, 0.6931, 0.3463, 0.6931, 0.3581, 0.6105, 0.3581, 0.6105, 0.3463, 0.9174, 0.3084, 0.9174, 0.2753, 0.9468, 0.2753, 0.9468, 0.3084, 0.3419, 0.3316, 0.3419, 0.3481, 0.3124, 0.3481, 0.3124, 0.3316, 0.1799, 0.2652, 0.2625, 0.2655, 0.2612, 0.3318, 0.1785, 0.3315, 0.271, 0.2652, 0.283, 0.2652, 0.283, 0.3316, 0.271, 0.3316, 0.4302, 0.2652, 0.4422, 0.2652, 0.4422, 0.3315, 0.4302, 0.3315, 0.1285, 0.7345, 0.04589, 0.7348, 0.04452, 0.6685, 0.1272, 0.6682, 0.6931, 0.2753, 0.6105, 0.2753, 0.6105, 0.209, 0.6931, 0.209, 0.3419, 0.2652, 0.3537, 0.2652, 0.3537, 0.3316, 0.3419, 0.3316, 0.7758, 0.37, 0.7758, 0.3747, 0.6931, 0.3747, 0.6931, 0.37, 0.3595, 0.431, 0.3713, 0.431, 0.3713, 0.4973, 0.3595, 0.4973, 0.283, 0.4144, 0.283, 0.431, 0.271, 0.431, 0.271, 0.4144, 0.2595, 0.4147, 0.2591, 0.4313, 0.1765, 0.431, 0.1768, 0.4144, 0.3713, 0.4144, 0.3713, 0.431, 0.3595, 0.431, 0.3595, 0.4144, 0.1251, 0.5687, 0.1254, 0.5853, 0.0428, 0.5856, 0.04246, 0.569, 0.4422, 0.4144, 0.4422, 0.431, 0.4302, 0.431, 0.4302, 0.4144, 0.3124, 0.4144, 0.3124, 0.431, 0.283, 0.431, 0.283, 0.4144, 0.9397, 5.188e-09, 0.9397, 0.03314, 0.9102, 0.03314, 0.9102, 9.881e-09, 0.7758, 0.3581, 0.7758, 0.37, 0.6931, 0.37, 0.6931, 0.3581, 0.7758, 0.3416, 0.7758, 0.3463, 0.6931, 0.3463, 0.6931, 0.3416, 0.4302, 0.431, 0.4422, 0.431, 0.4422, 0.4973, 0.4302, 0.4973, 0.3537, 0.4144, 0.3537, 0.431, 0.3419, 0.431, 0.3419, 0.4144, 0.4008, 0.4144, 0.4008, 0.431, 0.3713, 0.431, 0.3713, 0.4144, 0.4302, 0.4144, 0.4302, 0.431, 0.4008, 0.431, 0.4008, 0.4144, 0.7758, 0.3463, 0.7758, 0.3581, 0.6931, 0.3581, 0.6931, 0.3463, 0.9692, 0.0, 0.9692, 0.03314, 0.9397, 0.03314, 0.9397, 5.188e-09, 0.3419, 0.4144, 0.3419, 0.431, 0.3124, 0.431, 0.3124, 0.4144, 0.4302, 0.3481, 0.4422, 0.3481, 0.4422, 0.4144, 0.4302, 0.4144, 0.3595, 0.3481, 0.3713, 0.3481, 0.3713, 0.4144, 0.3595, 0.4144, 0.1268, 0.6516, 0.04417, 0.6519, 0.0428, 0.5856, 0.1254, 0.5853, 0.5278, 0.2919, 0.6105, 0.2919, 0.6105, 0.3582, 0.5278, 0.3582, 0.6623, 0.1326, 0.5796, 0.1326, 0.5796, 0.06631, 0.6623, 0.06631, 0.3419, 0.3481, 0.3537, 0.3481, 0.3537, 0.4144, 0.3419, 0.4144, 0.1251, 0.5687, 0.04246, 0.569, 0.04109, 0.5027, 0.1237, 0.5024, 0.6931, 0.209, 0.6105, 0.209, 0.6105, 0.1427, 0.6931, 0.1427, 0.6623, 0.06631, 0.5796, 0.06631, 0.5796, 0.0, 0.6623, 6.324e-08, 0.3419, 0.431, 0.3537, 0.431, 0.3537, 0.4973, 0.3419, 0.4973, 0.1765, 0.431, 0.2591, 0.4313, 0.2577, 0.4976, 0.1751, 0.4973, 0.271, 0.431, 0.283, 0.431, 0.283, 0.4973, 0.271, 0.4973, 0.4452, 0.209, 0.5278, 0.209, 0.5278, 0.2255, 0.4452, 0.2255, 0.5278, 0.209, 0.6105, 0.209, 0.6105, 0.2255, 0.5278, 0.2255])
me_cube_008.materials.append(mat_material_010)
me_cube_008.materials.append(mat_material_011)
me_cube_008.materials.append(mat_material_012)
me_cube_008.materials.append(mat_material_002)
me_cube_008.materials.append(mat_material)
me_cube_008.materials.append(mat_material_001)
me_cube_008.materials.append(mat_material_013)
me_cube_008.materials.append(mat_material_014)
me_cube_008.materials.append(mat_material_015)
me_cube_008.materials.append(mat_material_016)
me_cube_008.materials.append(mat_material_017)
me_cube_008.materials.append(mat_material_018)
me_cube_008.use_remesh_preserve_volume = False
me_cube_008.use_remesh_preserve_attributes = False
me_cube_008.use_mirror_vertex_groups = False
me_cube_008.update()

# ---- objects
ob_cube_000 = bpy.data.objects.new('Cube.000', me_cube_008)

# ---- transforms, parenting, visibility, modifiers, constraints
ob_cube_000.location = (0.0, 0.0, -1.718)
ob_cube_000.rotation_euler = (-0.0, 3.142, -0.0)
ob_cube_000.scale = (0.2, 1.0, 0.2)
ob_cube_000.lock_rotations_4d = False
ob_cube_000.empty_display_type = 'ARROWS'
ob_cube_000.lineart.crease_threshold = 0.0

# ---- collection membership
col_collection_1.objects.link(ob_cube_000)

# ---- scene / render settings (as saved in the file)
scene.frame_start = 1; scene.frame_end = 250; scene.frame_set(1)
scene.render.engine = 'BLENDER_EEVEE_NEXT'
scene.render.resolution_percentage = 50
scene.render.dither_intensity = 0.0
scene.cycles.use_denoising = False
scene.cycles.samples = 128
scene.cycles.sampling_pattern = 'TABULATED_SOBOL'
scene.cycles.light_sampling_threshold = 0.0
scene.cycles.use_adaptive_sampling = False
scene.cycles.use_light_tree = False
scene.cycles.blur_glossy = 0.0
scene.cycles.sample_clamp_indirect = 0.0
scene.view_settings.view_transform = 'Standard'
bpy.context.view_layer.update()

# ---- added for rendering (the .blend has no active camera and no usable light): camera, sun
cam_auto = bpy.data.cameras.new('AutoCamera')
cam_auto.lens = 50.0
cam_auto.sensor_width = 36.0
cam_auto.clip_end = 1000.0
ob_auto_camera = bpy.data.objects.new('AutoCamera', cam_auto)
scene.collection.objects.link(ob_auto_camera)
ob_auto_camera.location = (11.3749, -13.6201, 12.4314)
ob_auto_camera.rotation_euler = (1.09748, -7.21219e-08, 0.694738)
scene.camera = ob_auto_camera
light_auto_sun = bpy.data.lights.new('AutoSun', 'SUN')
light_auto_sun.energy = 3.0
light_auto_sun.angle = 0.0523599
ob_auto_sun = bpy.data.objects.new('AutoSun', light_auto_sun)
scene.collection.objects.link(ob_auto_sun)
ob_auto_sun.rotation_euler = (0.872665, 0.174533, 0.523599)
bpy.context.view_layer.update()
